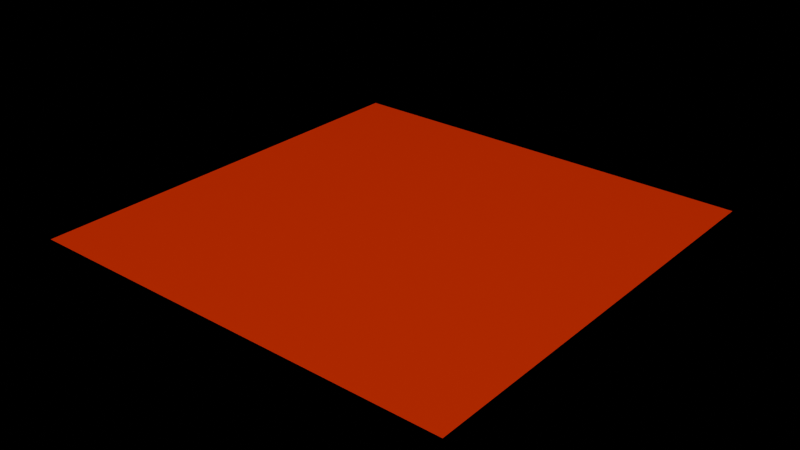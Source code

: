 # Source: water.blend  (saved by Blender 4.1.24; exported with 4.5.12 LTS)
import bpy
from mathutils import Matrix  # noqa: F401  (used for matrix-valued properties, if any)

bpy.ops.wm.read_factory_settings(use_empty=True)
scene = bpy.context.scene
scene.name = 'Scene'

# ---- collections
col_collection = bpy.data.collections.new('Collection'); scene.collection.children.link(col_collection)
col_imaging_setup = bpy.data.collections.new('Imaging Setup'); scene.collection.children.link(col_imaging_setup)

# ---- materials (node trees are filled in below, after node groups)
mat_water = bpy.data.materials.new('water')

# ---- material node trees
mat_water.use_nodes = True; mat_water.node_tree.nodes.clear()
_N = mat_water.node_tree.nodes; _L = mat_water.node_tree.links
n0 = _N.new('ShaderNodeBsdfPrincipled'); n0.name = 'Principled BSDF'; n0.location = (10, 300)
n0.inputs[0].default_value = (0.8008, 0.02727, 0.0, 1.0)
n0.inputs[2].default_value = 0.1796
n1 = _N.new('ShaderNodeOutputMaterial'); n1.name = 'Material Output'; n1.location = (300, 300)
_L.new(n0.outputs[0], n1.inputs[0])
n1.is_active_output = True

# ---- world
world_world = bpy.data.worlds.new('World'); scene.world = world_world
world_world.use_nodes = True; world_world.node_tree.nodes.clear()
_N = world_world.node_tree.nodes; _L = world_world.node_tree.links
n0 = _N.new('ShaderNodeOutputWorld'); n0.name = 'World Output'; n0.location = (300, 300)
n1 = _N.new('ShaderNodeBackground'); n1.name = 'Background'; n1.location = (10, 300)
n2 = _N.new('ShaderNodeLightPath'); n2.name = 'Light Path'; n2.location = (-604, 256)
n3 = _N.new('ShaderNodeMix'); n3.name = 'Mix'; n3.location = (-276, 252)
n3.data_type = 'RGBA'
n3.inputs[6].default_value = (0.002841, 0.007878, 0.0196, 1.0)
n3.inputs[7].default_value = (0.0, 0.0, 0.0, 1.0)
_L.new(n1.outputs[0], n0.inputs[0])
_L.new(n2.outputs[0], n3.inputs[0])
_L.new(n3.outputs[2], n1.inputs[0])
n0.is_active_output = True
world_world.color = (0.05088, 0.05088, 0.05088)
world_world.use_sun_shadow = False
world_world.sun_shadow_jitter_overblur = 0.0

# ---- meshes
me_plane_002 = bpy.data.meshes.new('Plane.002')
me_plane_002.from_pydata([(-100.0, -100.0, 0.0), (100.0, -100.0, 0.0), (-100.0, 100.0, 0.0), (100.0, 100.0, 0.0), (-324.5, -324.5, 0.0), (324.5, -324.5, 0.0), (-324.5, 324.5, 0.0), (324.5, 324.5, 0.0), (-564.7, -564.7, 0.0), (564.7, -564.7, 0.0), (-564.7, 564.7, 0.0), (564.7, 564.7, 0.0), (-1613.0, -1613.0, 0.0), (1613.0, -1613.0, 0.0), (-1613.0, 1613.0, 0.0), (1613.0, 1613.0, 0.0)], [], [(0, 1, 3, 2), (7, 11, 10, 6), (3, 7, 6, 2), (0, 4, 5, 1), (1, 5, 7, 3), (2, 6, 4, 0), (4, 8, 9, 5), (5, 9, 11, 7), (6, 10, 8, 4), (8, 10, 14, 12), (10, 11, 15, 14), (9, 8, 12, 13), (11, 9, 13, 15)])
_uv = me_plane_002.uv_layers.new(name='UVMap')
_uv.uv.foreach_set('vector', [-19.5, -19.5, 20.5, -19.5, 20.5, 20.5, -19.5, 20.5, 65.39, 65.39, 113.4, 113.4, -112.4, 113.4, -64.39, 65.39, 20.5, 20.5, 65.39, 65.39, -64.39, 65.39, -19.5, 20.5, -19.5, -19.5, -64.39, -64.39, 65.39, -64.39, 20.5, -19.5, 20.5, -19.5, 65.39, -64.39, 65.39, 65.39, 20.5, 20.5, -19.5, 20.5, -64.39, 65.39, -64.39, -64.39, -19.5, -19.5, -64.39, -64.39, -112.4, -112.4, 113.4, -112.4, 65.39, -64.39, 65.39, -64.39, 113.4, -112.4, 113.4, 113.4, 65.39, 65.39, -64.39, 65.39, -112.4, 113.4, -112.4, -112.4, -64.39, -64.39, -112.4, -112.4, -112.4, 113.4, -322.2, 323.2, -322.2, -322.2, -112.4, 113.4, 113.4, 113.4, 323.2, 323.2, -322.2, 323.2, 113.4, -112.4, -112.4, -112.4, -322.2, -322.2, 323.2, -322.2, 113.4, 113.4, 113.4, -112.4, 323.2, -322.2, 323.2, 323.2])
me_plane_002.materials.append(mat_water)
me_plane_002.update()

# ---- objects
ob_water = bpy.data.objects.new('water', me_plane_002)

# ---- transforms, parenting, visibility, modifiers, constraints
ob_water.location = (0.0, 0.0, 0.0)
_m = ob_water.modifiers.new('Subdivision', 'SUBSURF')
_m.subdivision_type = 'SIMPLE'
_m.levels = 5
_m.render_levels = 5
_m = ob_water.modifiers.new('Displace', 'DISPLACE')
_m.strength = 2.0
_m.texture_coords = 'UV'
_m = ob_water.modifiers.new('Triangulate', 'TRIANGULATE')
_m.quad_method = 'BEAUTY'

# ---- collection membership
col_imaging_setup.objects.link(ob_water)

# ---- scene / render settings (as saved in the file)
scene.frame_start = 1; scene.frame_end = 250; scene.frame_set(1)
scene.render.engine = 'CYCLES'
scene.cycles.sampling_pattern = 'TABULATED_SOBOL'
scene.eevee.ray_tracing_options.trace_max_roughness = 0.0
bpy.context.view_layer.update()

# ---- added for rendering (the .blend has no active camera and no usable light): camera, sun
cam_auto = bpy.data.cameras.new('AutoCamera')
cam_auto.lens = 50.0
cam_auto.sensor_width = 36.0
cam_auto.clip_end = 74097.5
ob_auto_camera = bpy.data.objects.new('AutoCamera', cam_auto)
scene.collection.objects.link(ob_auto_camera)
ob_auto_camera.location = (4222.1, -5066.52, 3377.7)
ob_auto_camera.rotation_euler = (1.09748, -7.21219e-08, 0.694738)
scene.camera = ob_auto_camera
light_auto_sun = bpy.data.lights.new('AutoSun', 'SUN')
light_auto_sun.energy = 3.0
light_auto_sun.angle = 0.0523599
ob_auto_sun = bpy.data.objects.new('AutoSun', light_auto_sun)
scene.collection.objects.link(ob_auto_sun)
ob_auto_sun.rotation_euler = (0.872665, 0.174533, 0.523599)
bpy.context.view_layer.update()

